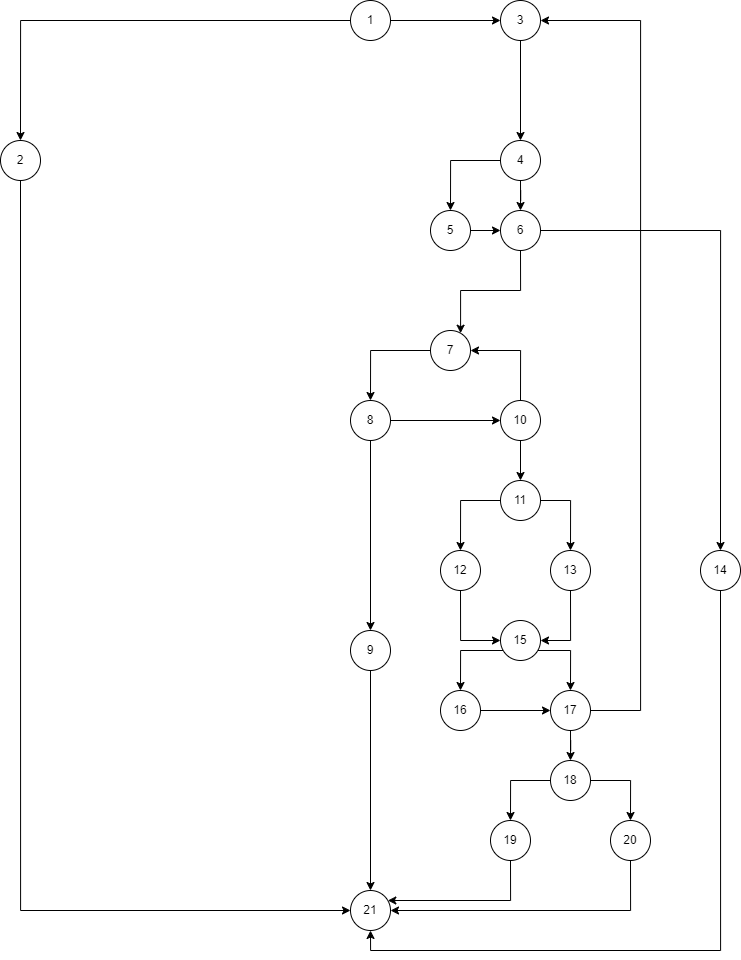

The diagram above was exported from draw.io. Its source (the exported page's mxGraphModel, read from the mxfile embedded in the PNG):
<mxGraphModel dx="1909" dy="964" grid="1" gridSize="10" guides="1" tooltips="1" connect="1" arrows="1" fold="1" page="1" pageScale="1" pageWidth="850" pageHeight="1100" math="0" shadow="0">
  <root>
    <mxCell id="0" />
    <mxCell id="1" parent="0" />
    <mxCell id="PEznFeICWbNwD7jS4ETO-5" style="edgeStyle=orthogonalEdgeStyle;rounded=0;orthogonalLoop=1;jettySize=auto;html=1;" edge="1" parent="1" source="PEznFeICWbNwD7jS4ETO-1" target="PEznFeICWbNwD7jS4ETO-3">
      <mxGeometry relative="1" as="geometry" />
    </mxCell>
    <mxCell id="PEznFeICWbNwD7jS4ETO-8" style="edgeStyle=orthogonalEdgeStyle;rounded=0;orthogonalLoop=1;jettySize=auto;html=1;" edge="1" parent="1" source="PEznFeICWbNwD7jS4ETO-1" target="PEznFeICWbNwD7jS4ETO-7">
      <mxGeometry relative="1" as="geometry" />
    </mxCell>
    <mxCell id="PEznFeICWbNwD7jS4ETO-1" value="1" style="ellipse;whiteSpace=wrap;html=1;aspect=fixed;" vertex="1" parent="1">
      <mxGeometry x="390" y="30" width="40" height="40" as="geometry" />
    </mxCell>
    <mxCell id="PEznFeICWbNwD7jS4ETO-6" style="edgeStyle=orthogonalEdgeStyle;rounded=0;orthogonalLoop=1;jettySize=auto;html=1;" edge="1" parent="1" source="PEznFeICWbNwD7jS4ETO-3" target="PEznFeICWbNwD7jS4ETO-4">
      <mxGeometry relative="1" as="geometry">
        <Array as="points">
          <mxPoint x="60" y="940" />
        </Array>
      </mxGeometry>
    </mxCell>
    <mxCell id="PEznFeICWbNwD7jS4ETO-3" value="2" style="ellipse;whiteSpace=wrap;html=1;aspect=fixed;" vertex="1" parent="1">
      <mxGeometry x="40" y="170" width="40" height="40" as="geometry" />
    </mxCell>
    <mxCell id="PEznFeICWbNwD7jS4ETO-4" value="21" style="ellipse;whiteSpace=wrap;html=1;aspect=fixed;" vertex="1" parent="1">
      <mxGeometry x="390" y="920" width="40" height="40" as="geometry" />
    </mxCell>
    <mxCell id="PEznFeICWbNwD7jS4ETO-10" style="edgeStyle=orthogonalEdgeStyle;rounded=0;orthogonalLoop=1;jettySize=auto;html=1;" edge="1" parent="1" source="PEznFeICWbNwD7jS4ETO-7" target="PEznFeICWbNwD7jS4ETO-9">
      <mxGeometry relative="1" as="geometry" />
    </mxCell>
    <mxCell id="PEznFeICWbNwD7jS4ETO-7" value="3" style="ellipse;whiteSpace=wrap;html=1;aspect=fixed;" vertex="1" parent="1">
      <mxGeometry x="540" y="30" width="40" height="40" as="geometry" />
    </mxCell>
    <mxCell id="PEznFeICWbNwD7jS4ETO-13" style="edgeStyle=orthogonalEdgeStyle;rounded=0;orthogonalLoop=1;jettySize=auto;html=1;" edge="1" parent="1" source="PEznFeICWbNwD7jS4ETO-9" target="PEznFeICWbNwD7jS4ETO-12">
      <mxGeometry relative="1" as="geometry" />
    </mxCell>
    <mxCell id="PEznFeICWbNwD7jS4ETO-14" style="edgeStyle=orthogonalEdgeStyle;rounded=0;orthogonalLoop=1;jettySize=auto;html=1;" edge="1" parent="1" source="PEznFeICWbNwD7jS4ETO-9" target="PEznFeICWbNwD7jS4ETO-11">
      <mxGeometry relative="1" as="geometry" />
    </mxCell>
    <mxCell id="PEznFeICWbNwD7jS4ETO-9" value="4" style="ellipse;whiteSpace=wrap;html=1;aspect=fixed;" vertex="1" parent="1">
      <mxGeometry x="540" y="170" width="40" height="40" as="geometry" />
    </mxCell>
    <mxCell id="PEznFeICWbNwD7jS4ETO-17" style="edgeStyle=orthogonalEdgeStyle;rounded=0;orthogonalLoop=1;jettySize=auto;html=1;" edge="1" parent="1" source="PEznFeICWbNwD7jS4ETO-11" target="PEznFeICWbNwD7jS4ETO-16">
      <mxGeometry relative="1" as="geometry">
        <Array as="points">
          <mxPoint x="560" y="320" />
          <mxPoint x="500" y="320" />
        </Array>
      </mxGeometry>
    </mxCell>
    <mxCell id="PEznFeICWbNwD7jS4ETO-52" style="edgeStyle=orthogonalEdgeStyle;rounded=0;orthogonalLoop=1;jettySize=auto;html=1;" edge="1" parent="1" source="PEznFeICWbNwD7jS4ETO-11" target="PEznFeICWbNwD7jS4ETO-51">
      <mxGeometry relative="1" as="geometry">
        <mxPoint x="800" y="260" as="targetPoint" />
      </mxGeometry>
    </mxCell>
    <mxCell id="PEznFeICWbNwD7jS4ETO-11" value="6" style="ellipse;whiteSpace=wrap;html=1;aspect=fixed;" vertex="1" parent="1">
      <mxGeometry x="540" y="240" width="40" height="40" as="geometry" />
    </mxCell>
    <mxCell id="PEznFeICWbNwD7jS4ETO-15" style="edgeStyle=orthogonalEdgeStyle;rounded=0;orthogonalLoop=1;jettySize=auto;html=1;" edge="1" parent="1" source="PEznFeICWbNwD7jS4ETO-12" target="PEznFeICWbNwD7jS4ETO-11">
      <mxGeometry relative="1" as="geometry" />
    </mxCell>
    <mxCell id="PEznFeICWbNwD7jS4ETO-12" value="5" style="ellipse;whiteSpace=wrap;html=1;aspect=fixed;" vertex="1" parent="1">
      <mxGeometry x="470" y="240" width="40" height="40" as="geometry" />
    </mxCell>
    <mxCell id="PEznFeICWbNwD7jS4ETO-19" style="edgeStyle=orthogonalEdgeStyle;rounded=0;orthogonalLoop=1;jettySize=auto;html=1;" edge="1" parent="1" source="PEznFeICWbNwD7jS4ETO-16" target="PEznFeICWbNwD7jS4ETO-18">
      <mxGeometry relative="1" as="geometry" />
    </mxCell>
    <mxCell id="PEznFeICWbNwD7jS4ETO-16" value="7" style="ellipse;whiteSpace=wrap;html=1;aspect=fixed;" vertex="1" parent="1">
      <mxGeometry x="470" y="360" width="40" height="40" as="geometry" />
    </mxCell>
    <mxCell id="PEznFeICWbNwD7jS4ETO-24" style="edgeStyle=orthogonalEdgeStyle;rounded=0;orthogonalLoop=1;jettySize=auto;html=1;" edge="1" parent="1" source="PEznFeICWbNwD7jS4ETO-18" target="PEznFeICWbNwD7jS4ETO-20">
      <mxGeometry relative="1" as="geometry" />
    </mxCell>
    <mxCell id="PEznFeICWbNwD7jS4ETO-25" style="edgeStyle=orthogonalEdgeStyle;rounded=0;orthogonalLoop=1;jettySize=auto;html=1;entryX=0;entryY=0.5;entryDx=0;entryDy=0;" edge="1" parent="1" source="PEznFeICWbNwD7jS4ETO-18" target="PEznFeICWbNwD7jS4ETO-21">
      <mxGeometry relative="1" as="geometry" />
    </mxCell>
    <mxCell id="PEznFeICWbNwD7jS4ETO-18" value="8" style="ellipse;whiteSpace=wrap;html=1;aspect=fixed;" vertex="1" parent="1">
      <mxGeometry x="390" y="430" width="40" height="40" as="geometry" />
    </mxCell>
    <mxCell id="PEznFeICWbNwD7jS4ETO-27" style="edgeStyle=orthogonalEdgeStyle;rounded=0;orthogonalLoop=1;jettySize=auto;html=1;" edge="1" parent="1" source="PEznFeICWbNwD7jS4ETO-20" target="PEznFeICWbNwD7jS4ETO-4">
      <mxGeometry relative="1" as="geometry" />
    </mxCell>
    <mxCell id="PEznFeICWbNwD7jS4ETO-20" value="9" style="ellipse;whiteSpace=wrap;html=1;aspect=fixed;" vertex="1" parent="1">
      <mxGeometry x="390" y="660" width="40" height="40" as="geometry" />
    </mxCell>
    <mxCell id="PEznFeICWbNwD7jS4ETO-26" style="edgeStyle=orthogonalEdgeStyle;rounded=0;orthogonalLoop=1;jettySize=auto;html=1;" edge="1" parent="1" source="PEznFeICWbNwD7jS4ETO-21" target="PEznFeICWbNwD7jS4ETO-16">
      <mxGeometry relative="1" as="geometry">
        <Array as="points">
          <mxPoint x="560" y="380" />
        </Array>
      </mxGeometry>
    </mxCell>
    <mxCell id="PEznFeICWbNwD7jS4ETO-29" style="edgeStyle=orthogonalEdgeStyle;rounded=0;orthogonalLoop=1;jettySize=auto;html=1;" edge="1" parent="1" source="PEznFeICWbNwD7jS4ETO-21" target="PEznFeICWbNwD7jS4ETO-28">
      <mxGeometry relative="1" as="geometry" />
    </mxCell>
    <mxCell id="PEznFeICWbNwD7jS4ETO-21" value="10" style="ellipse;whiteSpace=wrap;html=1;aspect=fixed;" vertex="1" parent="1">
      <mxGeometry x="540" y="430" width="40" height="40" as="geometry" />
    </mxCell>
    <mxCell id="PEznFeICWbNwD7jS4ETO-32" style="edgeStyle=orthogonalEdgeStyle;rounded=0;orthogonalLoop=1;jettySize=auto;html=1;" edge="1" parent="1" source="PEznFeICWbNwD7jS4ETO-28" target="PEznFeICWbNwD7jS4ETO-31">
      <mxGeometry relative="1" as="geometry" />
    </mxCell>
    <mxCell id="PEznFeICWbNwD7jS4ETO-33" style="edgeStyle=orthogonalEdgeStyle;rounded=0;orthogonalLoop=1;jettySize=auto;html=1;" edge="1" parent="1" source="PEznFeICWbNwD7jS4ETO-28" target="PEznFeICWbNwD7jS4ETO-30">
      <mxGeometry relative="1" as="geometry" />
    </mxCell>
    <mxCell id="PEznFeICWbNwD7jS4ETO-28" value="11" style="ellipse;whiteSpace=wrap;html=1;aspect=fixed;" vertex="1" parent="1">
      <mxGeometry x="540" y="510" width="40" height="40" as="geometry" />
    </mxCell>
    <mxCell id="PEznFeICWbNwD7jS4ETO-36" style="edgeStyle=orthogonalEdgeStyle;rounded=0;orthogonalLoop=1;jettySize=auto;html=1;entryX=1;entryY=0.5;entryDx=0;entryDy=0;" edge="1" parent="1" source="PEznFeICWbNwD7jS4ETO-30" target="PEznFeICWbNwD7jS4ETO-34">
      <mxGeometry relative="1" as="geometry">
        <Array as="points">
          <mxPoint x="610" y="670" />
        </Array>
      </mxGeometry>
    </mxCell>
    <mxCell id="PEznFeICWbNwD7jS4ETO-30" value="13" style="ellipse;whiteSpace=wrap;html=1;aspect=fixed;" vertex="1" parent="1">
      <mxGeometry x="590" y="580" width="40" height="40" as="geometry" />
    </mxCell>
    <mxCell id="PEznFeICWbNwD7jS4ETO-35" style="edgeStyle=orthogonalEdgeStyle;rounded=0;orthogonalLoop=1;jettySize=auto;html=1;" edge="1" parent="1" source="PEznFeICWbNwD7jS4ETO-31" target="PEznFeICWbNwD7jS4ETO-34">
      <mxGeometry relative="1" as="geometry">
        <Array as="points">
          <mxPoint x="500" y="670" />
        </Array>
      </mxGeometry>
    </mxCell>
    <mxCell id="PEznFeICWbNwD7jS4ETO-31" value="12" style="ellipse;whiteSpace=wrap;html=1;aspect=fixed;" vertex="1" parent="1">
      <mxGeometry x="480" y="580" width="40" height="40" as="geometry" />
    </mxCell>
    <mxCell id="PEznFeICWbNwD7jS4ETO-38" style="edgeStyle=orthogonalEdgeStyle;rounded=0;orthogonalLoop=1;jettySize=auto;html=1;" edge="1" parent="1" source="PEznFeICWbNwD7jS4ETO-34" target="PEznFeICWbNwD7jS4ETO-37">
      <mxGeometry relative="1" as="geometry">
        <Array as="points">
          <mxPoint x="500" y="680" />
        </Array>
      </mxGeometry>
    </mxCell>
    <mxCell id="PEznFeICWbNwD7jS4ETO-40" style="edgeStyle=orthogonalEdgeStyle;rounded=0;orthogonalLoop=1;jettySize=auto;html=1;" edge="1" parent="1" source="PEznFeICWbNwD7jS4ETO-34" target="PEznFeICWbNwD7jS4ETO-39">
      <mxGeometry relative="1" as="geometry">
        <Array as="points">
          <mxPoint x="610" y="680" />
        </Array>
      </mxGeometry>
    </mxCell>
    <mxCell id="PEznFeICWbNwD7jS4ETO-34" value="15" style="ellipse;whiteSpace=wrap;html=1;aspect=fixed;" vertex="1" parent="1">
      <mxGeometry x="540" y="650" width="40" height="40" as="geometry" />
    </mxCell>
    <mxCell id="PEznFeICWbNwD7jS4ETO-41" style="edgeStyle=orthogonalEdgeStyle;rounded=0;orthogonalLoop=1;jettySize=auto;html=1;" edge="1" parent="1" source="PEznFeICWbNwD7jS4ETO-37" target="PEznFeICWbNwD7jS4ETO-39">
      <mxGeometry relative="1" as="geometry" />
    </mxCell>
    <mxCell id="PEznFeICWbNwD7jS4ETO-37" value="16" style="ellipse;whiteSpace=wrap;html=1;aspect=fixed;" vertex="1" parent="1">
      <mxGeometry x="480" y="720" width="40" height="40" as="geometry" />
    </mxCell>
    <mxCell id="PEznFeICWbNwD7jS4ETO-42" style="edgeStyle=orthogonalEdgeStyle;rounded=0;orthogonalLoop=1;jettySize=auto;html=1;entryX=1;entryY=0.5;entryDx=0;entryDy=0;" edge="1" parent="1" source="PEznFeICWbNwD7jS4ETO-39" target="PEznFeICWbNwD7jS4ETO-7">
      <mxGeometry relative="1" as="geometry">
        <Array as="points">
          <mxPoint x="680" y="740" />
          <mxPoint x="680" y="50" />
        </Array>
      </mxGeometry>
    </mxCell>
    <mxCell id="PEznFeICWbNwD7jS4ETO-44" style="edgeStyle=orthogonalEdgeStyle;rounded=0;orthogonalLoop=1;jettySize=auto;html=1;" edge="1" parent="1" source="PEznFeICWbNwD7jS4ETO-39" target="PEznFeICWbNwD7jS4ETO-43">
      <mxGeometry relative="1" as="geometry" />
    </mxCell>
    <mxCell id="PEznFeICWbNwD7jS4ETO-39" value="17" style="ellipse;whiteSpace=wrap;html=1;aspect=fixed;" vertex="1" parent="1">
      <mxGeometry x="590" y="720" width="40" height="40" as="geometry" />
    </mxCell>
    <mxCell id="PEznFeICWbNwD7jS4ETO-47" style="edgeStyle=orthogonalEdgeStyle;rounded=0;orthogonalLoop=1;jettySize=auto;html=1;" edge="1" parent="1" source="PEznFeICWbNwD7jS4ETO-43" target="PEznFeICWbNwD7jS4ETO-46">
      <mxGeometry relative="1" as="geometry" />
    </mxCell>
    <mxCell id="PEznFeICWbNwD7jS4ETO-48" style="edgeStyle=orthogonalEdgeStyle;rounded=0;orthogonalLoop=1;jettySize=auto;html=1;" edge="1" parent="1" source="PEznFeICWbNwD7jS4ETO-43" target="PEznFeICWbNwD7jS4ETO-45">
      <mxGeometry relative="1" as="geometry" />
    </mxCell>
    <mxCell id="PEznFeICWbNwD7jS4ETO-43" value="18" style="ellipse;whiteSpace=wrap;html=1;aspect=fixed;" vertex="1" parent="1">
      <mxGeometry x="590" y="790" width="40" height="40" as="geometry" />
    </mxCell>
    <mxCell id="PEznFeICWbNwD7jS4ETO-50" style="edgeStyle=orthogonalEdgeStyle;rounded=0;orthogonalLoop=1;jettySize=auto;html=1;" edge="1" parent="1" source="PEznFeICWbNwD7jS4ETO-45" target="PEznFeICWbNwD7jS4ETO-4">
      <mxGeometry relative="1" as="geometry">
        <Array as="points">
          <mxPoint x="670" y="940" />
        </Array>
      </mxGeometry>
    </mxCell>
    <mxCell id="PEznFeICWbNwD7jS4ETO-45" value="20" style="ellipse;whiteSpace=wrap;html=1;aspect=fixed;" vertex="1" parent="1">
      <mxGeometry x="650" y="850" width="40" height="40" as="geometry" />
    </mxCell>
    <mxCell id="PEznFeICWbNwD7jS4ETO-49" style="edgeStyle=orthogonalEdgeStyle;rounded=0;orthogonalLoop=1;jettySize=auto;html=1;" edge="1" parent="1" source="PEznFeICWbNwD7jS4ETO-46" target="PEznFeICWbNwD7jS4ETO-4">
      <mxGeometry relative="1" as="geometry">
        <Array as="points">
          <mxPoint x="550" y="930" />
        </Array>
      </mxGeometry>
    </mxCell>
    <mxCell id="PEznFeICWbNwD7jS4ETO-46" value="19" style="ellipse;whiteSpace=wrap;html=1;aspect=fixed;" vertex="1" parent="1">
      <mxGeometry x="530" y="850" width="40" height="40" as="geometry" />
    </mxCell>
    <mxCell id="PEznFeICWbNwD7jS4ETO-53" style="edgeStyle=orthogonalEdgeStyle;rounded=0;orthogonalLoop=1;jettySize=auto;html=1;entryX=0.5;entryY=1;entryDx=0;entryDy=0;" edge="1" parent="1" source="PEznFeICWbNwD7jS4ETO-51" target="PEznFeICWbNwD7jS4ETO-4">
      <mxGeometry relative="1" as="geometry">
        <Array as="points">
          <mxPoint x="760" y="980" />
          <mxPoint x="410" y="980" />
        </Array>
      </mxGeometry>
    </mxCell>
    <mxCell id="PEznFeICWbNwD7jS4ETO-51" value="14" style="ellipse;whiteSpace=wrap;html=1;aspect=fixed;" vertex="1" parent="1">
      <mxGeometry x="740" y="580" width="40" height="40" as="geometry" />
    </mxCell>
  </root>
</mxGraphModel>